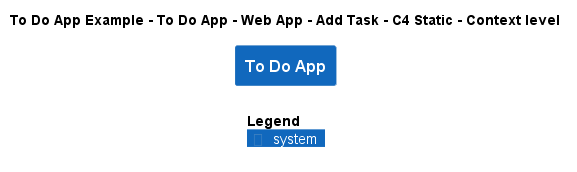

The diagram above was rendered by PlantUML. Its source (embedded in the PNG):
@startuml
!include ..\..\..\..\..\..\..\.c4s\C4_Context.puml

AddElementTag("c4interflow:lifecycle:new", $bgColor=green, $fontColor=#ffffff, $borderColor=green, $shadowing="False")
AddElementTag("c4interflow:lifecycle:changed", $bgColor=orange, $fontColor=#ffffff, $borderColor=orange, $shadowing="False")
AddElementTag("c4interflow:lifecycle:removed", $bgColor=red, $fontColor=#ffffff, $borderColor=red, $shadowing="False")

AddRelTag("c4interflow:lifecycle:new", $textColor=green, $lineColor=green)
AddRelTag("c4interflow:lifecycle:changed", $textColor=orange, $lineColor=orange)
AddRelTag("c4interflow:lifecycle:removed", $textColor=red, $lineColor=red)

SHOW_PERSON_PORTRAIT()
LAYOUT_TOP_DOWN()

skinparam linetype polyline

title To Do App Example - To Do App - Web App - Add Task - C4 Static - Context level

System(ToDoAppExample.SoftwareSystems.ToDoApp, "To Do App", "")



SHOW_LEGEND()
@enduml